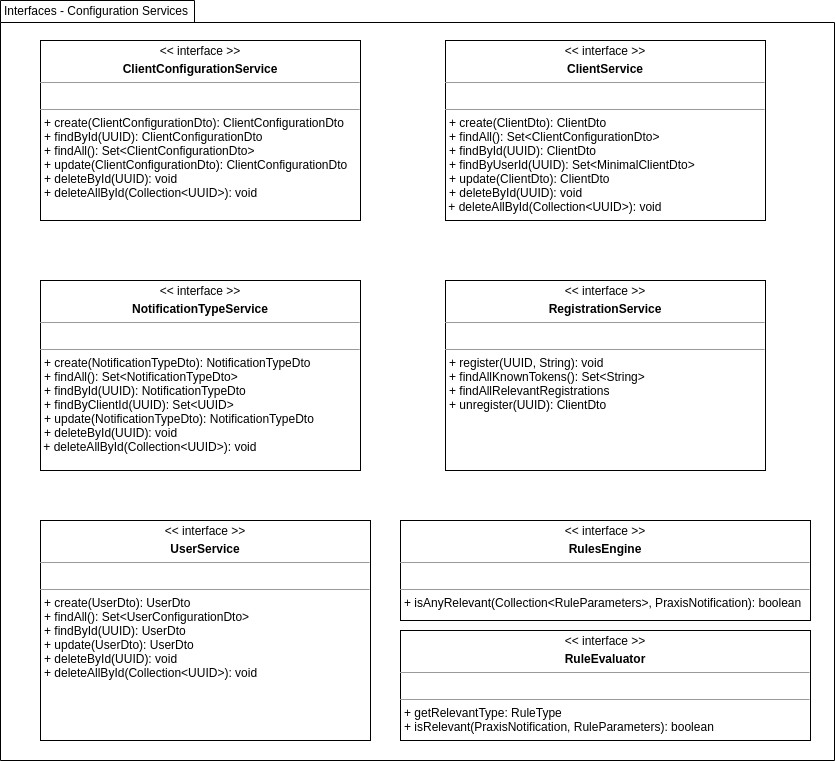

The diagram above was exported from draw.io. Its source (the exported page's mxGraphModel, read from the mxfile embedded in the PNG):
<mxGraphModel dx="1877" dy="1016" grid="1" gridSize="10" guides="1" tooltips="1" connect="1" arrows="1" fold="1" page="1" pageScale="1" pageWidth="850" pageHeight="1100" math="0" shadow="0">
  <root>
    <mxCell id="0" />
    <mxCell id="1" parent="0" />
    <mxCell id="9vmb-BeXKPvDY8hTftMP-8" value="" style="shape=folder;fontStyle=1;spacingTop=10;tabWidth=194;tabHeight=22;tabPosition=left;html=1;rounded=0;shadow=0;comic=0;labelBackgroundColor=none;strokeWidth=1;fillColor=none;fontFamily=Verdana;fontSize=10;align=center;" vertex="1" parent="1">
      <mxGeometry x="40" y="40" width="834" height="760" as="geometry" />
    </mxCell>
    <mxCell id="9vmb-BeXKPvDY8hTftMP-1" value="&lt;p style=&quot;margin: 0px ; margin-top: 4px ; text-align: center&quot;&gt;&amp;lt;&amp;lt; interface &amp;gt;&amp;gt;&lt;/p&gt;&lt;p style=&quot;margin: 0px ; margin-top: 4px ; text-align: center&quot;&gt;&lt;b&gt;ClientConfigurationService&lt;/b&gt;&lt;/p&gt;&lt;hr size=&quot;1&quot;&gt;&lt;p style=&quot;margin: 0px ; margin-left: 4px&quot;&gt;&lt;br&gt;&lt;/p&gt;&lt;hr size=&quot;1&quot;&gt;&lt;p style=&quot;margin: 0px ; margin-left: 4px&quot;&gt;&lt;span&gt;+ create(ClientConfigurationDto): ClientConfigurationDto&lt;/span&gt;&lt;/p&gt;&lt;p style=&quot;margin: 0px ; margin-left: 4px&quot;&gt;&lt;span&gt;+ findById(UUID): ClientConfigurationDto&lt;/span&gt;&lt;/p&gt;&lt;p style=&quot;margin: 0px ; margin-left: 4px&quot;&gt;&lt;span&gt;+ findAll(): Set&amp;lt;ClientConfigurationDto&amp;gt;&lt;/span&gt;&lt;/p&gt;&lt;p style=&quot;margin: 0px ; margin-left: 4px&quot;&gt;&lt;span&gt;+ update(ClientConfigurationDto): ClientConfigurationDto&lt;/span&gt;&lt;/p&gt;&lt;p style=&quot;margin: 0px ; margin-left: 4px&quot;&gt;&lt;span&gt;+ deleteById(UUID): void&lt;/span&gt;&lt;/p&gt;&lt;p style=&quot;margin: 0px ; margin-left: 4px&quot;&gt;&lt;span&gt;+ deleteAllById(Collection&amp;lt;UUID&amp;gt;): void&lt;/span&gt;&lt;/p&gt;&lt;p style=&quot;margin: 0px ; margin-left: 4px&quot;&gt;&lt;span&gt;&amp;nbsp;&lt;/span&gt;&lt;/p&gt;&lt;p style=&quot;margin: 0px ; margin-left: 4px&quot;&gt;&lt;br&gt;&lt;/p&gt;" style="verticalAlign=top;align=left;overflow=fill;fontSize=12;fontFamily=Helvetica;html=1;rounded=0;shadow=0;comic=0;labelBackgroundColor=none;strokeWidth=1" vertex="1" parent="1">
      <mxGeometry x="80" y="80" width="320" height="180" as="geometry" />
    </mxCell>
    <mxCell id="9vmb-BeXKPvDY8hTftMP-2" value="&lt;p style=&quot;margin: 0px ; margin-top: 4px ; text-align: center&quot;&gt;&amp;lt;&amp;lt; interface &amp;gt;&amp;gt;&lt;/p&gt;&lt;p style=&quot;margin: 0px ; margin-top: 4px ; text-align: center&quot;&gt;&lt;b&gt;ClientService&lt;/b&gt;&lt;/p&gt;&lt;hr size=&quot;1&quot;&gt;&lt;p style=&quot;margin: 0px ; margin-left: 4px&quot;&gt;&lt;br&gt;&lt;/p&gt;&lt;hr size=&quot;1&quot;&gt;&lt;p style=&quot;margin: 0px ; margin-left: 4px&quot;&gt;&lt;span&gt;+ create(ClientDto): ClientDto&lt;/span&gt;&lt;/p&gt;&lt;p style=&quot;margin: 0px ; margin-left: 4px&quot;&gt;&lt;span&gt;+ findAll(): Set&amp;lt;ClientConfigurationDto&amp;gt;&lt;/span&gt;&lt;br&gt;&lt;/p&gt;&lt;p style=&quot;margin: 0px ; margin-left: 4px&quot;&gt;+ findById(UUID): ClientDto&lt;span&gt;&lt;br&gt;&lt;/span&gt;&lt;/p&gt;&lt;p style=&quot;margin: 0px ; margin-left: 4px&quot;&gt;+ findByUserId(UUID): Set&amp;lt;MinimalClientDto&amp;gt;&lt;/p&gt;&lt;p style=&quot;margin: 0px ; margin-left: 4px&quot;&gt;&lt;span&gt;+ update(ClientDto): ClientDto&lt;/span&gt;&lt;/p&gt;&lt;p style=&quot;margin: 0px ; margin-left: 4px&quot;&gt;&lt;span&gt;+ deleteById(UUID): void&lt;/span&gt;&lt;/p&gt;&amp;nbsp;+ deleteAllById(Collection&amp;lt;UUID&amp;gt;): void&lt;p style=&quot;margin: 0px ; margin-left: 4px&quot;&gt;&lt;span&gt;&amp;nbsp;&amp;nbsp;&lt;/span&gt;&lt;/p&gt;&lt;p style=&quot;margin: 0px ; margin-left: 4px&quot;&gt;&lt;br&gt;&lt;/p&gt;" style="verticalAlign=top;align=left;overflow=fill;fontSize=12;fontFamily=Helvetica;html=1;rounded=0;shadow=0;comic=0;labelBackgroundColor=none;strokeWidth=1" vertex="1" parent="1">
      <mxGeometry x="485" y="80" width="320" height="180" as="geometry" />
    </mxCell>
    <mxCell id="9vmb-BeXKPvDY8hTftMP-3" value="&lt;p style=&quot;margin: 0px ; margin-top: 4px ; text-align: center&quot;&gt;&amp;lt;&amp;lt; interface &amp;gt;&amp;gt;&lt;/p&gt;&lt;p style=&quot;margin: 0px ; margin-top: 4px ; text-align: center&quot;&gt;&lt;b&gt;NotificationTypeService&lt;/b&gt;&lt;/p&gt;&lt;hr size=&quot;1&quot;&gt;&lt;p style=&quot;margin: 0px ; margin-left: 4px&quot;&gt;&lt;br&gt;&lt;/p&gt;&lt;hr size=&quot;1&quot;&gt;&lt;p style=&quot;margin: 0px ; margin-left: 4px&quot;&gt;&lt;span&gt;+ create(NotificationTypeDto): NotificationTypeDto&lt;/span&gt;&lt;/p&gt;&lt;p style=&quot;margin: 0px ; margin-left: 4px&quot;&gt;&lt;span&gt;+ findAll(): Set&amp;lt;NotificationTypeDto&amp;gt;&lt;/span&gt;&lt;br&gt;&lt;/p&gt;&lt;p style=&quot;margin: 0px ; margin-left: 4px&quot;&gt;+ findById(UUID): NotificationTypeDto&lt;span&gt;&lt;br&gt;&lt;/span&gt;&lt;/p&gt;&lt;p style=&quot;margin: 0px ; margin-left: 4px&quot;&gt;+ findByClientId(UUID): Set&amp;lt;UUID&amp;gt;&lt;/p&gt;&lt;p style=&quot;margin: 0px ; margin-left: 4px&quot;&gt;&lt;span&gt;+ update(NotificationTypeDto): NotificationTypeDto&lt;/span&gt;&lt;/p&gt;&lt;p style=&quot;margin: 0px ; margin-left: 4px&quot;&gt;&lt;span&gt;+ deleteById(UUID): void&lt;/span&gt;&lt;/p&gt;&amp;nbsp;+ deleteAllById(Collection&amp;lt;UUID&amp;gt;): void&lt;p style=&quot;margin: 0px ; margin-left: 4px&quot;&gt;&lt;span&gt;&amp;nbsp;&lt;/span&gt;&lt;/p&gt;&lt;p style=&quot;margin: 0px ; margin-left: 4px&quot;&gt;&lt;br&gt;&lt;/p&gt;" style="verticalAlign=top;align=left;overflow=fill;fontSize=12;fontFamily=Helvetica;html=1;rounded=0;shadow=0;comic=0;labelBackgroundColor=none;strokeWidth=1" vertex="1" parent="1">
      <mxGeometry x="80" y="320" width="320" height="190" as="geometry" />
    </mxCell>
    <mxCell id="9vmb-BeXKPvDY8hTftMP-4" value="&lt;p style=&quot;margin: 0px ; margin-top: 4px ; text-align: center&quot;&gt;&amp;lt;&amp;lt; interface &amp;gt;&amp;gt;&lt;/p&gt;&lt;p style=&quot;margin: 0px ; margin-top: 4px ; text-align: center&quot;&gt;&lt;b&gt;RegistrationService&lt;/b&gt;&lt;/p&gt;&lt;hr size=&quot;1&quot;&gt;&lt;p style=&quot;margin: 0px ; margin-left: 4px&quot;&gt;&lt;br&gt;&lt;/p&gt;&lt;hr size=&quot;1&quot;&gt;&lt;p style=&quot;margin: 0px ; margin-left: 4px&quot;&gt;&lt;span&gt;+ register(UUID, String): void&lt;/span&gt;&lt;/p&gt;&lt;p style=&quot;margin: 0px ; margin-left: 4px&quot;&gt;&lt;span&gt;+ findAllKnownTokens(): Set&amp;lt;String&amp;gt;&lt;/span&gt;&lt;br&gt;&lt;/p&gt;&lt;p style=&quot;margin: 0px ; margin-left: 4px&quot;&gt;&lt;span&gt;+ findAllRelevantRegistrations&lt;/span&gt;&lt;/p&gt;&lt;p style=&quot;margin: 0px ; margin-left: 4px&quot;&gt;+ unregister(UUID): ClientDto&lt;span&gt;&lt;br&gt;&lt;/span&gt;&lt;/p&gt;&lt;p style=&quot;margin: 0px ; margin-left: 4px&quot;&gt;&lt;br&gt;&lt;/p&gt;&lt;p style=&quot;margin: 0px ; margin-left: 4px&quot;&gt;&lt;br&gt;&lt;/p&gt;" style="verticalAlign=top;align=left;overflow=fill;fontSize=12;fontFamily=Helvetica;html=1;rounded=0;shadow=0;comic=0;labelBackgroundColor=none;strokeWidth=1" vertex="1" parent="1">
      <mxGeometry x="485" y="320" width="320" height="190" as="geometry" />
    </mxCell>
    <mxCell id="9vmb-BeXKPvDY8hTftMP-6" value="&lt;p style=&quot;margin: 0px ; margin-top: 4px ; text-align: center&quot;&gt;&amp;lt;&amp;lt; interface &amp;gt;&amp;gt;&lt;/p&gt;&lt;p style=&quot;margin: 0px ; margin-top: 4px ; text-align: center&quot;&gt;&lt;b&gt;UserService&lt;/b&gt;&lt;/p&gt;&lt;hr size=&quot;1&quot;&gt;&lt;p style=&quot;margin: 0px ; margin-left: 4px&quot;&gt;&lt;br&gt;&lt;/p&gt;&lt;hr size=&quot;1&quot;&gt;&lt;p style=&quot;margin: 0px ; margin-left: 4px&quot;&gt;&lt;/p&gt;&lt;p style=&quot;margin: 0px ; margin-left: 4px&quot;&gt;+ create(UserDto): UserDto&lt;/p&gt;&lt;p style=&quot;margin: 0px ; margin-left: 4px&quot;&gt;+ findAll(): Set&amp;lt;UserConfigurationDto&amp;gt;&lt;/p&gt;&lt;p style=&quot;margin: 0px ; margin-left: 4px&quot;&gt;+ findById(UUID): UserDto&lt;/p&gt;&lt;p style=&quot;margin: 0px ; margin-left: 4px&quot;&gt;+ update(UserDto): UserDto&lt;/p&gt;&lt;p style=&quot;margin: 0px ; margin-left: 4px&quot;&gt;+ deleteById(UUID): void&lt;/p&gt;&lt;p style=&quot;margin: 0px ; margin-left: 4px&quot;&gt;+ deleteAllById(Collection&amp;lt;UUID&amp;gt;): void&lt;/p&gt;&lt;p style=&quot;margin: 0px ; margin-left: 4px&quot;&gt;&lt;span&gt;&amp;nbsp;&amp;nbsp;&lt;/span&gt;&lt;/p&gt;&lt;p style=&quot;margin: 0px ; margin-left: 4px&quot;&gt;&lt;br&gt;&lt;/p&gt;" style="verticalAlign=top;align=left;overflow=fill;fontSize=12;fontFamily=Helvetica;html=1;rounded=0;shadow=0;comic=0;labelBackgroundColor=none;strokeWidth=1" vertex="1" parent="1">
      <mxGeometry x="80" y="560" width="330" height="220" as="geometry" />
    </mxCell>
    <mxCell id="9vmb-BeXKPvDY8hTftMP-9" value="Interfaces - Configuration Services" style="text;html=1;strokeColor=none;fillColor=none;align=center;verticalAlign=middle;whiteSpace=wrap;rounded=0;" vertex="1" parent="1">
      <mxGeometry x="41" y="40" width="190" height="20" as="geometry" />
    </mxCell>
    <mxCell id="9vmb-BeXKPvDY8hTftMP-10" value="&lt;p style=&quot;margin: 0px ; margin-top: 4px ; text-align: center&quot;&gt;&amp;lt;&amp;lt; interface &amp;gt;&amp;gt;&lt;/p&gt;&lt;p style=&quot;margin: 0px ; margin-top: 4px ; text-align: center&quot;&gt;&lt;b&gt;RulesEngine&lt;/b&gt;&lt;/p&gt;&lt;hr size=&quot;1&quot;&gt;&lt;p style=&quot;margin: 0px ; margin-left: 4px&quot;&gt;&lt;br&gt;&lt;/p&gt;&lt;hr size=&quot;1&quot;&gt;&lt;p style=&quot;margin: 0px ; margin-left: 4px&quot;&gt;&lt;span&gt;+ isAnyRelevant(Collection&amp;lt;RuleParameters&amp;gt;, PraxisNotification): boolean&lt;/span&gt;&lt;/p&gt;" style="verticalAlign=top;align=left;overflow=fill;fontSize=12;fontFamily=Helvetica;html=1;rounded=0;shadow=0;comic=0;labelBackgroundColor=none;strokeWidth=1" vertex="1" parent="1">
      <mxGeometry x="440" y="560" width="410" height="100" as="geometry" />
    </mxCell>
    <mxCell id="9vmb-BeXKPvDY8hTftMP-11" value="&lt;p style=&quot;margin: 0px ; margin-top: 4px ; text-align: center&quot;&gt;&amp;lt;&amp;lt; interface &amp;gt;&amp;gt;&lt;/p&gt;&lt;p style=&quot;margin: 0px ; margin-top: 4px ; text-align: center&quot;&gt;&lt;b&gt;RuleEvaluator&lt;/b&gt;&lt;/p&gt;&lt;hr size=&quot;1&quot;&gt;&lt;p style=&quot;margin: 0px ; margin-left: 4px&quot;&gt;&lt;br&gt;&lt;/p&gt;&lt;hr size=&quot;1&quot;&gt;&lt;p style=&quot;margin: 0px ; margin-left: 4px&quot;&gt;&lt;span&gt;+ getRelevantType: RuleType&lt;/span&gt;&lt;/p&gt;&lt;p style=&quot;margin: 0px ; margin-left: 4px&quot;&gt;&lt;span&gt;+ isRelevant(PraxisNotification, RuleParameters): boolean&lt;/span&gt;&lt;br&gt;&lt;/p&gt;" style="verticalAlign=top;align=left;overflow=fill;fontSize=12;fontFamily=Helvetica;html=1;rounded=0;shadow=0;comic=0;labelBackgroundColor=none;strokeWidth=1" vertex="1" parent="1">
      <mxGeometry x="440" y="670" width="410" height="110" as="geometry" />
    </mxCell>
  </root>
</mxGraphModel>